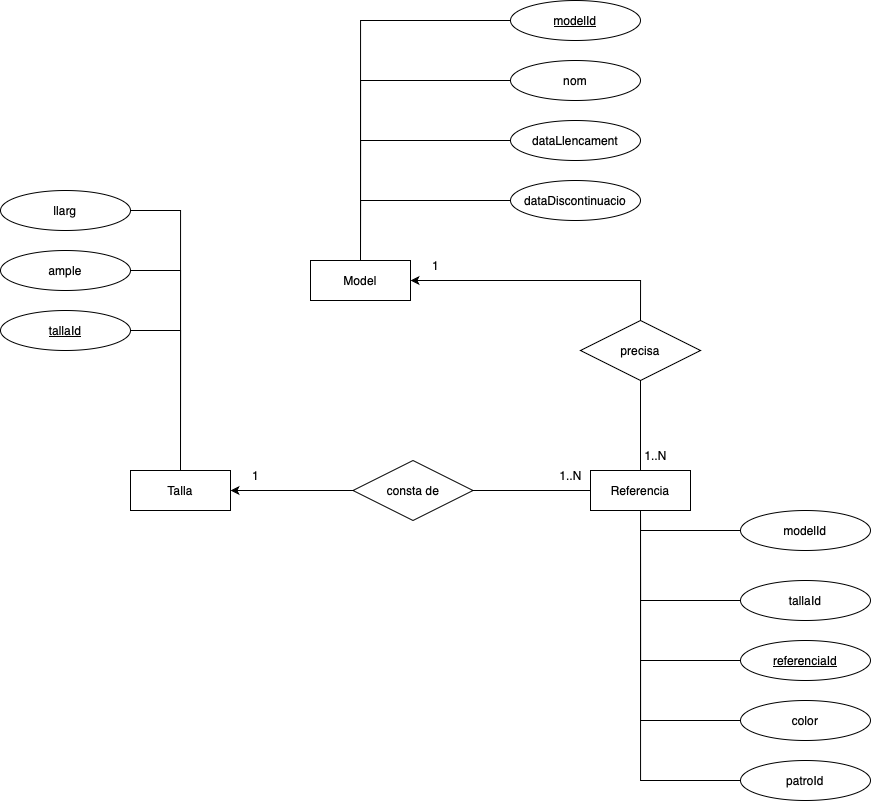

The diagram above was exported from draw.io. Its source (the exported page's mxGraphModel, read from the mxfile embedded in the PNG):
<mxGraphModel dx="1207" dy="-576" grid="1" gridSize="10" guides="1" tooltips="1" connect="1" arrows="1" fold="1" page="1" pageScale="1" pageWidth="980" pageHeight="1390" math="0" shadow="0">
  <root>
    <mxCell id="0" />
    <mxCell id="1" parent="0" />
    <mxCell id="3ya8jn_SpCV-9p_RNEs4-1" value="Talla" style="whiteSpace=wrap;html=1;align=center;" vertex="1" parent="1">
      <mxGeometry x="170" y="2300" width="100" height="40" as="geometry" />
    </mxCell>
    <mxCell id="3ya8jn_SpCV-9p_RNEs4-2" style="edgeStyle=orthogonalEdgeStyle;rounded=0;orthogonalLoop=1;jettySize=auto;html=1;entryX=0.5;entryY=1;entryDx=0;entryDy=0;endArrow=none;startFill=0;exitX=0.5;exitY=0;exitDx=0;exitDy=0;" edge="1" parent="1" source="3ya8jn_SpCV-9p_RNEs4-35" target="3ya8jn_SpCV-9p_RNEs4-36">
      <mxGeometry relative="1" as="geometry">
        <mxPoint x="680" y="2350" as="sourcePoint" />
        <mxPoint x="680" y="2210" as="targetPoint" />
      </mxGeometry>
    </mxCell>
    <mxCell id="3ya8jn_SpCV-9p_RNEs4-3" style="edgeStyle=orthogonalEdgeStyle;rounded=0;orthogonalLoop=1;jettySize=auto;html=1;exitX=1;exitY=0.5;exitDx=0;exitDy=0;entryX=0.5;entryY=0;entryDx=0;entryDy=0;endArrow=none;startFill=1;startArrow=classic;" edge="1" parent="1" source="3ya8jn_SpCV-9p_RNEs4-4" target="3ya8jn_SpCV-9p_RNEs4-36">
      <mxGeometry relative="1" as="geometry">
        <mxPoint x="680" y="2150" as="targetPoint" />
      </mxGeometry>
    </mxCell>
    <mxCell id="3ya8jn_SpCV-9p_RNEs4-4" value="Model" style="whiteSpace=wrap;html=1;align=center;" vertex="1" parent="1">
      <mxGeometry x="350" y="2090" width="100" height="40" as="geometry" />
    </mxCell>
    <mxCell id="3ya8jn_SpCV-9p_RNEs4-5" style="edgeStyle=orthogonalEdgeStyle;rounded=0;orthogonalLoop=1;jettySize=auto;html=1;exitX=0;exitY=0.5;exitDx=0;exitDy=0;endArrow=none;startFill=0;entryX=0.5;entryY=0;entryDx=0;entryDy=0;" edge="1" parent="1" source="3ya8jn_SpCV-9p_RNEs4-6" target="3ya8jn_SpCV-9p_RNEs4-4">
      <mxGeometry relative="1" as="geometry">
        <mxPoint x="460" y="2090" as="targetPoint" />
      </mxGeometry>
    </mxCell>
    <mxCell id="3ya8jn_SpCV-9p_RNEs4-6" value="modelId" style="ellipse;whiteSpace=wrap;html=1;align=center;fontStyle=4;" vertex="1" parent="1">
      <mxGeometry x="550" y="1830" width="130" height="40" as="geometry" />
    </mxCell>
    <mxCell id="3ya8jn_SpCV-9p_RNEs4-7" style="edgeStyle=orthogonalEdgeStyle;rounded=0;orthogonalLoop=1;jettySize=auto;html=1;exitX=0;exitY=0.5;exitDx=0;exitDy=0;endArrow=none;startFill=0;entryX=0.5;entryY=0;entryDx=0;entryDy=0;" edge="1" parent="1" source="3ya8jn_SpCV-9p_RNEs4-8" target="3ya8jn_SpCV-9p_RNEs4-4">
      <mxGeometry relative="1" as="geometry">
        <mxPoint x="460" y="2090" as="targetPoint" />
      </mxGeometry>
    </mxCell>
    <mxCell id="3ya8jn_SpCV-9p_RNEs4-8" value="nom" style="ellipse;whiteSpace=wrap;html=1;align=center;" vertex="1" parent="1">
      <mxGeometry x="550" y="1890" width="130" height="40" as="geometry" />
    </mxCell>
    <mxCell id="3ya8jn_SpCV-9p_RNEs4-9" style="edgeStyle=orthogonalEdgeStyle;rounded=0;orthogonalLoop=1;jettySize=auto;html=1;exitX=0;exitY=0.5;exitDx=0;exitDy=0;endArrow=none;startFill=0;entryX=0.5;entryY=0;entryDx=0;entryDy=0;" edge="1" parent="1" source="3ya8jn_SpCV-9p_RNEs4-10" target="3ya8jn_SpCV-9p_RNEs4-4">
      <mxGeometry relative="1" as="geometry">
        <mxPoint x="430" y="2120" as="targetPoint" />
      </mxGeometry>
    </mxCell>
    <mxCell id="3ya8jn_SpCV-9p_RNEs4-10" value="dataLlencament" style="ellipse;whiteSpace=wrap;html=1;align=center;" vertex="1" parent="1">
      <mxGeometry x="550" y="1950" width="130" height="40" as="geometry" />
    </mxCell>
    <mxCell id="3ya8jn_SpCV-9p_RNEs4-11" style="edgeStyle=orthogonalEdgeStyle;rounded=0;orthogonalLoop=1;jettySize=auto;html=1;exitX=0;exitY=0.5;exitDx=0;exitDy=0;entryX=0.5;entryY=0;entryDx=0;entryDy=0;endArrow=none;startFill=0;" edge="1" parent="1" source="3ya8jn_SpCV-9p_RNEs4-12" target="3ya8jn_SpCV-9p_RNEs4-4">
      <mxGeometry relative="1" as="geometry" />
    </mxCell>
    <mxCell id="3ya8jn_SpCV-9p_RNEs4-12" value="dataDiscontinuacio" style="ellipse;whiteSpace=wrap;html=1;align=center;" vertex="1" parent="1">
      <mxGeometry x="550" y="2010" width="130" height="40" as="geometry" />
    </mxCell>
    <mxCell id="3ya8jn_SpCV-9p_RNEs4-13" style="edgeStyle=orthogonalEdgeStyle;rounded=0;orthogonalLoop=1;jettySize=auto;html=1;exitX=1;exitY=0.5;exitDx=0;exitDy=0;entryX=0.5;entryY=0;entryDx=0;entryDy=0;endArrow=none;startFill=0;" edge="1" parent="1" source="3ya8jn_SpCV-9p_RNEs4-14" target="3ya8jn_SpCV-9p_RNEs4-1">
      <mxGeometry relative="1" as="geometry" />
    </mxCell>
    <mxCell id="3ya8jn_SpCV-9p_RNEs4-14" value="tallaId" style="ellipse;whiteSpace=wrap;html=1;align=center;fontStyle=4;" vertex="1" parent="1">
      <mxGeometry x="40" y="2140" width="130" height="40" as="geometry" />
    </mxCell>
    <mxCell id="3ya8jn_SpCV-9p_RNEs4-15" style="edgeStyle=orthogonalEdgeStyle;rounded=0;orthogonalLoop=1;jettySize=auto;html=1;exitX=1;exitY=0.5;exitDx=0;exitDy=0;endArrow=none;startFill=0;entryX=0.5;entryY=0;entryDx=0;entryDy=0;" edge="1" parent="1" source="3ya8jn_SpCV-9p_RNEs4-16" target="3ya8jn_SpCV-9p_RNEs4-1">
      <mxGeometry relative="1" as="geometry">
        <mxPoint x="220" y="2210" as="targetPoint" />
      </mxGeometry>
    </mxCell>
    <mxCell id="3ya8jn_SpCV-9p_RNEs4-16" value="llarg" style="ellipse;whiteSpace=wrap;html=1;align=center;" vertex="1" parent="1">
      <mxGeometry x="40" y="2020" width="130" height="40" as="geometry" />
    </mxCell>
    <mxCell id="3ya8jn_SpCV-9p_RNEs4-17" style="edgeStyle=orthogonalEdgeStyle;rounded=0;orthogonalLoop=1;jettySize=auto;html=1;exitX=1;exitY=0.5;exitDx=0;exitDy=0;endArrow=none;startFill=0;entryX=0.5;entryY=0;entryDx=0;entryDy=0;" edge="1" parent="1" source="3ya8jn_SpCV-9p_RNEs4-18" target="3ya8jn_SpCV-9p_RNEs4-1">
      <mxGeometry relative="1" as="geometry">
        <mxPoint x="220" y="2210" as="targetPoint" />
      </mxGeometry>
    </mxCell>
    <mxCell id="3ya8jn_SpCV-9p_RNEs4-18" value="ample" style="ellipse;whiteSpace=wrap;html=1;align=center;" vertex="1" parent="1">
      <mxGeometry x="40" y="2080" width="130" height="40" as="geometry" />
    </mxCell>
    <mxCell id="3ya8jn_SpCV-9p_RNEs4-19" style="edgeStyle=orthogonalEdgeStyle;rounded=0;orthogonalLoop=1;jettySize=auto;html=1;exitX=0;exitY=0.5;exitDx=0;exitDy=0;endArrow=none;startFill=0;entryX=0.5;entryY=1;entryDx=0;entryDy=0;" edge="1" parent="1" source="3ya8jn_SpCV-9p_RNEs4-20" target="3ya8jn_SpCV-9p_RNEs4-35">
      <mxGeometry relative="1" as="geometry">
        <mxPoint x="680" y="2340" as="targetPoint" />
      </mxGeometry>
    </mxCell>
    <mxCell id="3ya8jn_SpCV-9p_RNEs4-20" value="referenciaId" style="ellipse;whiteSpace=wrap;html=1;align=center;fontStyle=4;" vertex="1" parent="1">
      <mxGeometry x="780" y="2470" width="130" height="40" as="geometry" />
    </mxCell>
    <mxCell id="3ya8jn_SpCV-9p_RNEs4-21" style="edgeStyle=orthogonalEdgeStyle;rounded=0;orthogonalLoop=1;jettySize=auto;html=1;exitX=0;exitY=0.5;exitDx=0;exitDy=0;endArrow=none;startFill=0;entryX=0.5;entryY=1;entryDx=0;entryDy=0;" edge="1" parent="1" source="3ya8jn_SpCV-9p_RNEs4-22" target="3ya8jn_SpCV-9p_RNEs4-35">
      <mxGeometry relative="1" as="geometry">
        <mxPoint x="680" y="2340" as="targetPoint" />
      </mxGeometry>
    </mxCell>
    <mxCell id="3ya8jn_SpCV-9p_RNEs4-22" value="modelId" style="ellipse;whiteSpace=wrap;html=1;align=center;" vertex="1" parent="1">
      <mxGeometry x="780" y="2340" width="130" height="40" as="geometry" />
    </mxCell>
    <mxCell id="3ya8jn_SpCV-9p_RNEs4-23" style="edgeStyle=orthogonalEdgeStyle;rounded=0;orthogonalLoop=1;jettySize=auto;html=1;exitX=0;exitY=0.5;exitDx=0;exitDy=0;endArrow=none;startFill=0;entryX=0.5;entryY=1;entryDx=0;entryDy=0;" edge="1" parent="1" source="3ya8jn_SpCV-9p_RNEs4-24" target="3ya8jn_SpCV-9p_RNEs4-35">
      <mxGeometry relative="1" as="geometry">
        <mxPoint x="680" y="2340" as="targetPoint" />
      </mxGeometry>
    </mxCell>
    <mxCell id="3ya8jn_SpCV-9p_RNEs4-24" value="tallaId" style="ellipse;whiteSpace=wrap;html=1;align=center;" vertex="1" parent="1">
      <mxGeometry x="780" y="2410" width="130" height="40" as="geometry" />
    </mxCell>
    <mxCell id="3ya8jn_SpCV-9p_RNEs4-25" style="edgeStyle=orthogonalEdgeStyle;rounded=0;orthogonalLoop=1;jettySize=auto;html=1;exitX=1;exitY=0.5;exitDx=0;exitDy=0;entryX=0;entryY=0.5;entryDx=0;entryDy=0;endArrow=none;startFill=0;" edge="1" parent="1" source="3ya8jn_SpCV-9p_RNEs4-37" target="3ya8jn_SpCV-9p_RNEs4-35">
      <mxGeometry relative="1" as="geometry">
        <mxPoint x="630" y="2320" as="targetPoint" />
        <mxPoint x="510" y="2320" as="sourcePoint" />
      </mxGeometry>
    </mxCell>
    <mxCell id="3ya8jn_SpCV-9p_RNEs4-26" style="edgeStyle=orthogonalEdgeStyle;rounded=0;orthogonalLoop=1;jettySize=auto;html=1;exitX=0;exitY=0.5;exitDx=0;exitDy=0;entryX=1;entryY=0.5;entryDx=0;entryDy=0;" edge="1" parent="1" source="3ya8jn_SpCV-9p_RNEs4-37" target="3ya8jn_SpCV-9p_RNEs4-1">
      <mxGeometry relative="1" as="geometry">
        <mxPoint x="390" y="2320" as="sourcePoint" />
      </mxGeometry>
    </mxCell>
    <mxCell id="3ya8jn_SpCV-9p_RNEs4-27" style="edgeStyle=orthogonalEdgeStyle;rounded=0;orthogonalLoop=1;jettySize=auto;html=1;exitX=0;exitY=0.5;exitDx=0;exitDy=0;entryX=0.5;entryY=1;entryDx=0;entryDy=0;endArrow=none;startFill=0;" edge="1" parent="1" source="3ya8jn_SpCV-9p_RNEs4-28" target="3ya8jn_SpCV-9p_RNEs4-35">
      <mxGeometry relative="1" as="geometry">
        <mxPoint x="680" y="2340" as="targetPoint" />
      </mxGeometry>
    </mxCell>
    <mxCell id="3ya8jn_SpCV-9p_RNEs4-28" value="color" style="ellipse;whiteSpace=wrap;html=1;align=center;" vertex="1" parent="1">
      <mxGeometry x="780" y="2530" width="130" height="40" as="geometry" />
    </mxCell>
    <mxCell id="3ya8jn_SpCV-9p_RNEs4-29" value="patroId" style="ellipse;whiteSpace=wrap;html=1;align=center;" vertex="1" parent="1">
      <mxGeometry x="780" y="2590" width="130" height="40" as="geometry" />
    </mxCell>
    <mxCell id="3ya8jn_SpCV-9p_RNEs4-30" value="1" style="text;html=1;align=center;verticalAlign=middle;resizable=0;points=[];autosize=1;strokeColor=none;fillColor=none;" vertex="1" parent="1">
      <mxGeometry x="460" y="2080" width="30" height="30" as="geometry" />
    </mxCell>
    <mxCell id="3ya8jn_SpCV-9p_RNEs4-31" value="1..N" style="text;html=1;align=center;verticalAlign=middle;resizable=0;points=[];autosize=1;strokeColor=none;fillColor=none;" vertex="1" parent="1">
      <mxGeometry x="670" y="2270" width="50" height="30" as="geometry" />
    </mxCell>
    <mxCell id="3ya8jn_SpCV-9p_RNEs4-32" value="1" style="text;html=1;align=center;verticalAlign=middle;resizable=0;points=[];autosize=1;strokeColor=none;fillColor=none;" vertex="1" parent="1">
      <mxGeometry x="280" y="2290" width="30" height="30" as="geometry" />
    </mxCell>
    <mxCell id="3ya8jn_SpCV-9p_RNEs4-33" value="1..N" style="text;html=1;align=center;verticalAlign=middle;resizable=0;points=[];autosize=1;strokeColor=none;fillColor=none;" vertex="1" parent="1">
      <mxGeometry x="585" y="2290" width="50" height="30" as="geometry" />
    </mxCell>
    <mxCell id="3ya8jn_SpCV-9p_RNEs4-34" value="" style="edgeStyle=orthogonalEdgeStyle;rounded=0;orthogonalLoop=1;jettySize=auto;html=1;exitX=0;exitY=0.5;exitDx=0;exitDy=0;entryX=0.5;entryY=1;entryDx=0;entryDy=0;endArrow=none;startFill=0;" edge="1" parent="1" source="3ya8jn_SpCV-9p_RNEs4-29" target="3ya8jn_SpCV-9p_RNEs4-35">
      <mxGeometry relative="1" as="geometry">
        <mxPoint x="780" y="2610" as="sourcePoint" />
        <mxPoint x="680" y="2340" as="targetPoint" />
      </mxGeometry>
    </mxCell>
    <mxCell id="3ya8jn_SpCV-9p_RNEs4-35" value="Referencia" style="whiteSpace=wrap;html=1;align=center;" vertex="1" parent="1">
      <mxGeometry x="630" y="2300" width="100" height="40" as="geometry" />
    </mxCell>
    <mxCell id="3ya8jn_SpCV-9p_RNEs4-36" value="precisa" style="shape=rhombus;perimeter=rhombusPerimeter;whiteSpace=wrap;html=1;align=center;" vertex="1" parent="1">
      <mxGeometry x="620" y="2150" width="120" height="60" as="geometry" />
    </mxCell>
    <mxCell id="3ya8jn_SpCV-9p_RNEs4-37" value="consta de" style="shape=rhombus;perimeter=rhombusPerimeter;whiteSpace=wrap;html=1;align=center;" vertex="1" parent="1">
      <mxGeometry x="392.5" y="2290" width="120" height="60" as="geometry" />
    </mxCell>
  </root>
</mxGraphModel>